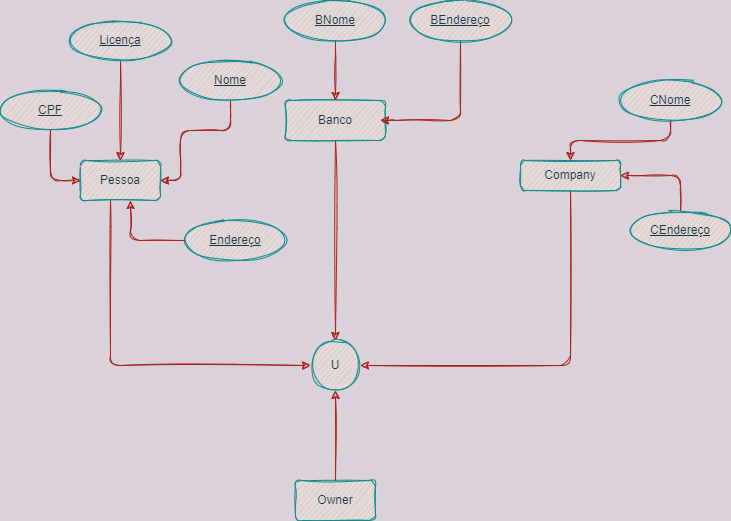

The diagram above was exported from draw.io. Its source (the exported page's mxGraphModel, read from the mxfile embedded in the PNG):
<mxGraphModel dx="1422" dy="786" grid="1" gridSize="10" guides="1" tooltips="1" connect="1" arrows="1" fold="1" page="1" pageScale="1" pageWidth="827" pageHeight="1169" background="#DAD2D8" math="0" shadow="0">
  <root>
    <mxCell id="0" />
    <mxCell id="1" parent="0" />
    <mxCell id="RniL1hwwyDk1dEtWbafb-9" style="edgeStyle=orthogonalEdgeStyle;rounded=1;orthogonalLoop=1;jettySize=auto;html=1;entryX=0;entryY=0.5;entryDx=0;entryDy=0;labelBackgroundColor=#DAD2D8;strokeColor=#A8201A;fontColor=#143642;sketch=1;" parent="1" source="RniL1hwwyDk1dEtWbafb-2" target="RniL1hwwyDk1dEtWbafb-6" edge="1">
      <mxGeometry relative="1" as="geometry">
        <Array as="points">
          <mxPoint x="120" y="405" />
        </Array>
      </mxGeometry>
    </mxCell>
    <mxCell id="RniL1hwwyDk1dEtWbafb-2" value="Pessoa" style="whiteSpace=wrap;html=1;align=center;rounded=1;fillColor=#FAE5C7;strokeColor=#0F8B8D;fontColor=#143642;sketch=1;" parent="1" vertex="1">
      <mxGeometry x="90" y="200" width="80" height="40" as="geometry" />
    </mxCell>
    <mxCell id="RniL1hwwyDk1dEtWbafb-8" style="edgeStyle=orthogonalEdgeStyle;rounded=1;orthogonalLoop=1;jettySize=auto;html=1;entryX=0.5;entryY=0;entryDx=0;entryDy=0;labelBackgroundColor=#DAD2D8;strokeColor=#A8201A;fontColor=#143642;sketch=1;" parent="1" source="RniL1hwwyDk1dEtWbafb-3" target="RniL1hwwyDk1dEtWbafb-6" edge="1">
      <mxGeometry relative="1" as="geometry" />
    </mxCell>
    <mxCell id="RniL1hwwyDk1dEtWbafb-3" value="Banco" style="whiteSpace=wrap;html=1;align=center;rounded=1;fillColor=#FAE5C7;strokeColor=#0F8B8D;fontColor=#143642;sketch=1;" parent="1" vertex="1">
      <mxGeometry x="295" y="140" width="100" height="40" as="geometry" />
    </mxCell>
    <mxCell id="RniL1hwwyDk1dEtWbafb-14" style="edgeStyle=orthogonalEdgeStyle;rounded=1;orthogonalLoop=1;jettySize=auto;html=1;entryX=1;entryY=0.5;entryDx=0;entryDy=0;labelBackgroundColor=#DAD2D8;strokeColor=#A8201A;fontColor=#143642;sketch=1;" parent="1" source="RniL1hwwyDk1dEtWbafb-4" target="RniL1hwwyDk1dEtWbafb-6" edge="1">
      <mxGeometry relative="1" as="geometry">
        <Array as="points">
          <mxPoint x="580" y="405" />
        </Array>
      </mxGeometry>
    </mxCell>
    <mxCell id="RniL1hwwyDk1dEtWbafb-4" value="Company" style="whiteSpace=wrap;html=1;align=center;rounded=1;fillColor=#FAE5C7;strokeColor=#0F8B8D;fontColor=#143642;sketch=1;" parent="1" vertex="1">
      <mxGeometry x="530" y="200" width="100" height="30" as="geometry" />
    </mxCell>
    <mxCell id="RniL1hwwyDk1dEtWbafb-6" value="U" style="ellipse;whiteSpace=wrap;html=1;aspect=fixed;rounded=1;fillColor=#FAE5C7;strokeColor=#0F8B8D;fontColor=#143642;sketch=1;" parent="1" vertex="1">
      <mxGeometry x="320" y="380" width="50" height="50" as="geometry" />
    </mxCell>
    <mxCell id="RniL1hwwyDk1dEtWbafb-16" style="edgeStyle=orthogonalEdgeStyle;rounded=1;orthogonalLoop=1;jettySize=auto;html=1;entryX=0.5;entryY=1;entryDx=0;entryDy=0;labelBackgroundColor=#DAD2D8;strokeColor=#A8201A;fontColor=#143642;sketch=1;" parent="1" source="RniL1hwwyDk1dEtWbafb-15" target="RniL1hwwyDk1dEtWbafb-6" edge="1">
      <mxGeometry relative="1" as="geometry" />
    </mxCell>
    <mxCell id="RniL1hwwyDk1dEtWbafb-15" value="Owner" style="whiteSpace=wrap;html=1;align=center;rounded=1;fillColor=#FAE5C7;strokeColor=#0F8B8D;fontColor=#143642;sketch=1;" parent="1" vertex="1">
      <mxGeometry x="305" y="520" width="80" height="40" as="geometry" />
    </mxCell>
    <mxCell id="RniL1hwwyDk1dEtWbafb-19" style="edgeStyle=orthogonalEdgeStyle;rounded=1;orthogonalLoop=1;jettySize=auto;html=1;entryX=0.5;entryY=0;entryDx=0;entryDy=0;labelBackgroundColor=#DAD2D8;strokeColor=#A8201A;fontColor=#143642;sketch=1;" parent="1" source="RniL1hwwyDk1dEtWbafb-17" target="RniL1hwwyDk1dEtWbafb-2" edge="1">
      <mxGeometry relative="1" as="geometry" />
    </mxCell>
    <mxCell id="RniL1hwwyDk1dEtWbafb-17" value="Licença" style="ellipse;whiteSpace=wrap;html=1;align=center;fontStyle=4;rounded=1;fillColor=#FAE5C7;strokeColor=#0F8B8D;fontColor=#143642;sketch=1;" parent="1" vertex="1">
      <mxGeometry x="80" y="60" width="100" height="40" as="geometry" />
    </mxCell>
    <mxCell id="RniL1hwwyDk1dEtWbafb-20" style="edgeStyle=orthogonalEdgeStyle;rounded=1;orthogonalLoop=1;jettySize=auto;html=1;entryX=0;entryY=0.5;entryDx=0;entryDy=0;labelBackgroundColor=#DAD2D8;strokeColor=#A8201A;fontColor=#143642;sketch=1;" parent="1" source="RniL1hwwyDk1dEtWbafb-18" target="RniL1hwwyDk1dEtWbafb-2" edge="1">
      <mxGeometry relative="1" as="geometry" />
    </mxCell>
    <mxCell id="RniL1hwwyDk1dEtWbafb-18" value="CPF" style="ellipse;whiteSpace=wrap;html=1;align=center;fontStyle=4;rounded=1;fillColor=#FAE5C7;strokeColor=#0F8B8D;fontColor=#143642;sketch=1;" parent="1" vertex="1">
      <mxGeometry x="10" y="130" width="100" height="40" as="geometry" />
    </mxCell>
    <mxCell id="RniL1hwwyDk1dEtWbafb-23" style="edgeStyle=orthogonalEdgeStyle;rounded=1;orthogonalLoop=1;jettySize=auto;html=1;entryX=1;entryY=0.5;entryDx=0;entryDy=0;labelBackgroundColor=#DAD2D8;strokeColor=#A8201A;fontColor=#143642;sketch=1;" parent="1" source="RniL1hwwyDk1dEtWbafb-21" target="RniL1hwwyDk1dEtWbafb-2" edge="1">
      <mxGeometry relative="1" as="geometry">
        <Array as="points">
          <mxPoint x="240" y="170" />
          <mxPoint x="190" y="170" />
          <mxPoint x="190" y="220" />
        </Array>
      </mxGeometry>
    </mxCell>
    <mxCell id="RniL1hwwyDk1dEtWbafb-21" value="Nome" style="ellipse;whiteSpace=wrap;html=1;align=center;fontStyle=4;rounded=1;fillColor=#FAE5C7;strokeColor=#0F8B8D;fontColor=#143642;sketch=1;" parent="1" vertex="1">
      <mxGeometry x="190" y="100" width="100" height="40" as="geometry" />
    </mxCell>
    <mxCell id="RniL1hwwyDk1dEtWbafb-24" style="edgeStyle=orthogonalEdgeStyle;rounded=1;orthogonalLoop=1;jettySize=auto;html=1;labelBackgroundColor=#DAD2D8;strokeColor=#A8201A;fontColor=#143642;sketch=1;" parent="1" source="RniL1hwwyDk1dEtWbafb-22" target="RniL1hwwyDk1dEtWbafb-2" edge="1">
      <mxGeometry relative="1" as="geometry">
        <Array as="points">
          <mxPoint x="140" y="280" />
        </Array>
      </mxGeometry>
    </mxCell>
    <mxCell id="RniL1hwwyDk1dEtWbafb-22" value="Endereço" style="ellipse;whiteSpace=wrap;html=1;align=center;fontStyle=4;rounded=1;fillColor=#FAE5C7;strokeColor=#0F8B8D;fontColor=#143642;sketch=1;" parent="1" vertex="1">
      <mxGeometry x="195" y="260" width="100" height="40" as="geometry" />
    </mxCell>
    <mxCell id="RniL1hwwyDk1dEtWbafb-29" style="edgeStyle=orthogonalEdgeStyle;rounded=1;orthogonalLoop=1;jettySize=auto;html=1;entryX=0.5;entryY=0;entryDx=0;entryDy=0;labelBackgroundColor=#DAD2D8;strokeColor=#A8201A;fontColor=#143642;sketch=1;" parent="1" source="RniL1hwwyDk1dEtWbafb-25" target="RniL1hwwyDk1dEtWbafb-3" edge="1">
      <mxGeometry relative="1" as="geometry" />
    </mxCell>
    <mxCell id="RniL1hwwyDk1dEtWbafb-25" value="BNome" style="ellipse;whiteSpace=wrap;html=1;align=center;fontStyle=4;rounded=1;fillColor=#FAE5C7;strokeColor=#0F8B8D;fontColor=#143642;sketch=1;" parent="1" vertex="1">
      <mxGeometry x="295" y="40" width="100" height="40" as="geometry" />
    </mxCell>
    <mxCell id="RniL1hwwyDk1dEtWbafb-30" style="edgeStyle=orthogonalEdgeStyle;rounded=1;orthogonalLoop=1;jettySize=auto;html=1;labelBackgroundColor=#DAD2D8;strokeColor=#A8201A;fontColor=#143642;sketch=1;" parent="1" source="RniL1hwwyDk1dEtWbafb-26" edge="1">
      <mxGeometry relative="1" as="geometry">
        <mxPoint x="390" y="160" as="targetPoint" />
        <Array as="points">
          <mxPoint x="470" y="160" />
          <mxPoint x="395" y="160" />
        </Array>
      </mxGeometry>
    </mxCell>
    <mxCell id="RniL1hwwyDk1dEtWbafb-26" value="BEndereço" style="ellipse;whiteSpace=wrap;html=1;align=center;fontStyle=4;rounded=1;fillColor=#FAE5C7;strokeColor=#0F8B8D;fontColor=#143642;sketch=1;" parent="1" vertex="1">
      <mxGeometry x="420" y="40" width="100" height="40" as="geometry" />
    </mxCell>
    <mxCell id="RniL1hwwyDk1dEtWbafb-31" style="edgeStyle=orthogonalEdgeStyle;rounded=1;orthogonalLoop=1;jettySize=auto;html=1;entryX=0.5;entryY=0;entryDx=0;entryDy=0;labelBackgroundColor=#DAD2D8;strokeColor=#A8201A;fontColor=#143642;sketch=1;" parent="1" source="RniL1hwwyDk1dEtWbafb-27" target="RniL1hwwyDk1dEtWbafb-4" edge="1">
      <mxGeometry relative="1" as="geometry" />
    </mxCell>
    <mxCell id="RniL1hwwyDk1dEtWbafb-27" value="CNome" style="ellipse;whiteSpace=wrap;html=1;align=center;fontStyle=4;rounded=1;fillColor=#FAE5C7;strokeColor=#0F8B8D;fontColor=#143642;sketch=1;" parent="1" vertex="1">
      <mxGeometry x="630" y="120" width="100" height="40" as="geometry" />
    </mxCell>
    <mxCell id="RniL1hwwyDk1dEtWbafb-32" style="edgeStyle=orthogonalEdgeStyle;rounded=1;orthogonalLoop=1;jettySize=auto;html=1;entryX=1;entryY=0.5;entryDx=0;entryDy=0;labelBackgroundColor=#DAD2D8;strokeColor=#A8201A;fontColor=#143642;sketch=1;" parent="1" source="RniL1hwwyDk1dEtWbafb-28" target="RniL1hwwyDk1dEtWbafb-4" edge="1">
      <mxGeometry relative="1" as="geometry">
        <Array as="points">
          <mxPoint x="690" y="215" />
        </Array>
      </mxGeometry>
    </mxCell>
    <mxCell id="RniL1hwwyDk1dEtWbafb-28" value="CEndereço" style="ellipse;whiteSpace=wrap;html=1;align=center;fontStyle=4;rounded=1;fillColor=#FAE5C7;strokeColor=#0F8B8D;fontColor=#143642;sketch=1;" parent="1" vertex="1">
      <mxGeometry x="640" y="250" width="100" height="40" as="geometry" />
    </mxCell>
  </root>
</mxGraphModel>